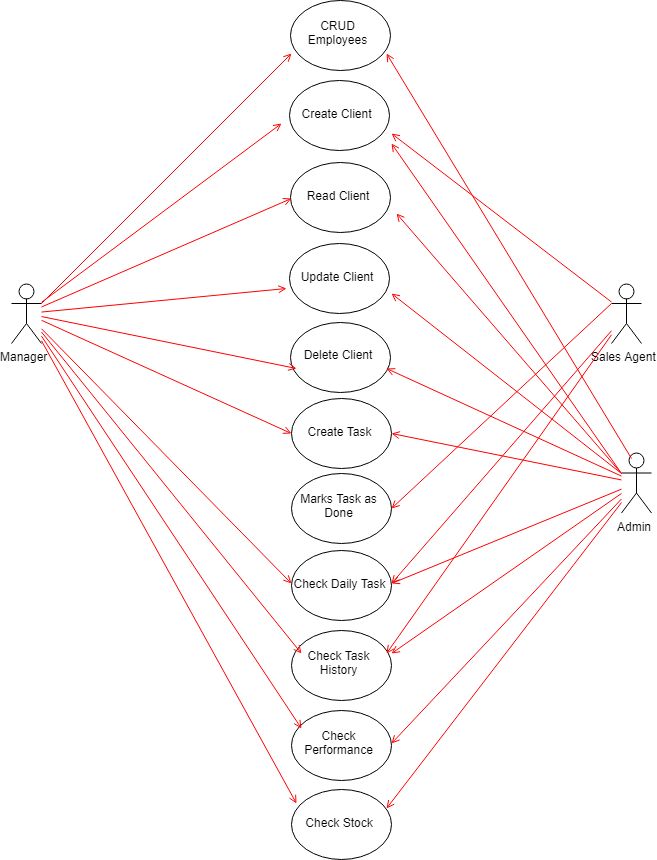

The diagram above was exported from draw.io. Its source (the exported page's mxGraphModel, read from the mxfile embedded in the PNG):
<mxGraphModel dx="4005" dy="3182" grid="1" gridSize="10" guides="1" tooltips="1" connect="1" arrows="1" fold="1" page="1" pageScale="1" pageWidth="1169" pageHeight="826" background="#ffffff" math="0" shadow="0">
  <root>
    <mxCell id="0" />
    <mxCell id="1" parent="0" />
    <mxCell id="2" value="Manager" style="shape=umlActor;verticalLabelPosition=bottom;labelBackgroundColor=#ffffff;verticalAlign=top;html=1;outlineConnect=0;" vertex="1" parent="1">
      <mxGeometry x="50" y="243" width="30" height="60" as="geometry" />
    </mxCell>
    <mxCell id="3" value="CRUD Employees" style="ellipse;whiteSpace=wrap;html=1;" vertex="1" parent="1">
      <mxGeometry x="329" y="-40" width="100" height="70" as="geometry" />
    </mxCell>
    <mxCell id="4" value="Create Client" style="ellipse;whiteSpace=wrap;html=1;" vertex="1" parent="1">
      <mxGeometry x="327.5" y="40" width="100" height="70" as="geometry" />
    </mxCell>
    <mxCell id="5" value="Create Task" style="ellipse;whiteSpace=wrap;html=1;" vertex="1" parent="1">
      <mxGeometry x="330" y="358" width="100" height="70" as="geometry" />
    </mxCell>
    <mxCell id="6" value="Check Daily Task" style="ellipse;whiteSpace=wrap;html=1;" vertex="1" parent="1">
      <mxGeometry x="330" y="510" width="100" height="70" as="geometry" />
    </mxCell>
    <mxCell id="7" value="Check Task History" style="ellipse;whiteSpace=wrap;html=1;" vertex="1" parent="1">
      <mxGeometry x="330" y="590" width="100" height="70" as="geometry" />
    </mxCell>
    <mxCell id="8" value="Check Performance" style="ellipse;whiteSpace=wrap;html=1;" vertex="1" parent="1">
      <mxGeometry x="330" y="670" width="100" height="70" as="geometry" />
    </mxCell>
    <mxCell id="9" value="Check Stock" style="ellipse;whiteSpace=wrap;html=1;" vertex="1" parent="1">
      <mxGeometry x="330" y="749" width="100" height="70" as="geometry" />
    </mxCell>
    <mxCell id="10" value="" style="endArrow=open;strokeColor=#FF0000;endFill=1;rounded=0;entryX=0.033;entryY=0.752;entryDx=0;entryDy=0;entryPerimeter=0;exitX=1;exitY=0.3333333333333333;exitDx=0;exitDy=0;exitPerimeter=0;" edge="1" source="2" target="3" parent="1">
      <mxGeometry relative="1" as="geometry">
        <mxPoint x="220" y="276" as="sourcePoint" />
        <mxPoint x="330" y="206" as="targetPoint" />
        <Array as="points" />
      </mxGeometry>
    </mxCell>
    <mxCell id="11" value="" style="endArrow=open;strokeColor=#FF0000;endFill=1;rounded=0;entryX=-0.072;entryY=0.59;entryDx=0;entryDy=0;entryPerimeter=0;" edge="1" source="2" target="4" parent="1">
      <mxGeometry relative="1" as="geometry">
        <mxPoint x="200" y="269" as="sourcePoint" />
        <mxPoint x="320" y="250" as="targetPoint" />
        <Array as="points" />
      </mxGeometry>
    </mxCell>
    <mxCell id="12" value="" style="endArrow=open;strokeColor=#FF0000;endFill=1;rounded=0;entryX=0;entryY=0.5;entryDx=0;entryDy=0;" edge="1" source="2" target="5" parent="1">
      <mxGeometry relative="1" as="geometry">
        <mxPoint x="220" y="276" as="sourcePoint" />
        <mxPoint x="374" y="165" as="targetPoint" />
        <Array as="points" />
      </mxGeometry>
    </mxCell>
    <mxCell id="13" value="" style="endArrow=open;strokeColor=#FF0000;endFill=1;rounded=0;entryX=0;entryY=0.5;entryDx=0;entryDy=0;" edge="1" source="2" target="6" parent="1">
      <mxGeometry relative="1" as="geometry">
        <mxPoint x="220" y="276" as="sourcePoint" />
        <mxPoint x="384" y="175" as="targetPoint" />
        <Array as="points" />
      </mxGeometry>
    </mxCell>
    <mxCell id="14" value="" style="endArrow=open;strokeColor=#FF0000;endFill=1;rounded=0;entryX=0.093;entryY=0.314;entryDx=0;entryDy=0;entryPerimeter=0;" edge="1" source="2" target="7" parent="1">
      <mxGeometry relative="1" as="geometry">
        <mxPoint x="220" y="276" as="sourcePoint" />
        <mxPoint x="330" y="511" as="targetPoint" />
        <Array as="points" />
      </mxGeometry>
    </mxCell>
    <mxCell id="15" value="" style="endArrow=open;strokeColor=#FF0000;endFill=1;rounded=0;entryX=0.08;entryY=0.252;entryDx=0;entryDy=0;entryPerimeter=0;" edge="1" source="2" target="8" parent="1">
      <mxGeometry relative="1" as="geometry">
        <mxPoint x="220" y="276" as="sourcePoint" />
        <mxPoint x="340" y="569" as="targetPoint" />
        <Array as="points" />
      </mxGeometry>
    </mxCell>
    <mxCell id="16" value="" style="endArrow=open;strokeColor=#FF0000;endFill=1;rounded=0;entryX=0.073;entryY=0.214;entryDx=0;entryDy=0;entryPerimeter=0;" edge="1" source="2" target="9" parent="1">
      <mxGeometry relative="1" as="geometry">
        <mxPoint x="220" y="276" as="sourcePoint" />
        <mxPoint x="414" y="205" as="targetPoint" />
        <Array as="points" />
      </mxGeometry>
    </mxCell>
    <mxCell id="17" value="Sales Agent" style="shape=umlActor;verticalLabelPosition=bottom;labelBackgroundColor=#ffffff;verticalAlign=top;html=1;outlineConnect=0;" vertex="1" parent="1">
      <mxGeometry x="650" y="243" width="30" height="60" as="geometry" />
    </mxCell>
    <mxCell id="18" value="" style="endArrow=open;strokeColor=#FF0000;endFill=1;rounded=0;entryX=1;entryY=0.5;entryDx=0;entryDy=0;" edge="1" source="17" target="6" parent="1">
      <mxGeometry relative="1" as="geometry">
        <mxPoint x="550" y="270" as="sourcePoint" />
        <mxPoint x="436" y="132" as="targetPoint" />
        <Array as="points" />
      </mxGeometry>
    </mxCell>
    <mxCell id="19" value="" style="endArrow=open;strokeColor=#FF0000;endFill=1;rounded=0;entryX=0.953;entryY=0.333;entryDx=0;entryDy=0;entryPerimeter=0;" edge="1" source="17" target="7" parent="1">
      <mxGeometry relative="1" as="geometry">
        <mxPoint x="550" y="270" as="sourcePoint" />
        <mxPoint x="440" y="441" as="targetPoint" />
        <Array as="points" />
      </mxGeometry>
    </mxCell>
    <mxCell id="20" value="Read Client" style="ellipse;whiteSpace=wrap;html=1;" vertex="1" parent="1">
      <mxGeometry x="329" y="122" width="100" height="70" as="geometry" />
    </mxCell>
    <mxCell id="21" value="Update Client" style="ellipse;whiteSpace=wrap;html=1;" vertex="1" parent="1">
      <mxGeometry x="327.5" y="203" width="100" height="70" as="geometry" />
    </mxCell>
    <mxCell id="22" value="Delete Client" style="ellipse;whiteSpace=wrap;html=1;" vertex="1" parent="1">
      <mxGeometry x="328.5" y="281.5" width="100" height="70" as="geometry" />
    </mxCell>
    <mxCell id="23" value="" style="endArrow=open;strokeColor=#FF0000;endFill=1;rounded=0;entryX=1.005;entryY=0.743;entryDx=0;entryDy=0;entryPerimeter=0;" edge="1" source="17" target="4" parent="1">
      <mxGeometry relative="1" as="geometry">
        <mxPoint x="560" y="280" as="sourcePoint" />
        <mxPoint x="435" y="-64" as="targetPoint" />
        <Array as="points" />
      </mxGeometry>
    </mxCell>
    <mxCell id="24" value="" style="endArrow=open;strokeColor=#FF0000;endFill=1;rounded=0;entryX=0;entryY=0.5;entryDx=0;entryDy=0;" edge="1" source="2" target="20" parent="1">
      <mxGeometry relative="1" as="geometry">
        <mxPoint x="220" y="270" as="sourcePoint" />
        <mxPoint x="330" y="91" as="targetPoint" />
        <Array as="points" />
      </mxGeometry>
    </mxCell>
    <mxCell id="25" value="" style="endArrow=open;strokeColor=#FF0000;endFill=1;rounded=0;entryX=-0.002;entryY=0.662;entryDx=0;entryDy=0;entryPerimeter=0;" edge="1" source="2" target="21" parent="1">
      <mxGeometry relative="1" as="geometry">
        <mxPoint x="220" y="270" as="sourcePoint" />
        <mxPoint x="339" y="167" as="targetPoint" />
        <Array as="points" />
      </mxGeometry>
    </mxCell>
    <mxCell id="26" value="" style="endArrow=open;strokeColor=#FF0000;endFill=1;rounded=0;entryX=0.085;entryY=0.693;entryDx=0;entryDy=0;entryPerimeter=0;" edge="1" source="2" target="22" parent="1">
      <mxGeometry relative="1" as="geometry">
        <mxPoint x="220" y="270" as="sourcePoint" />
        <mxPoint x="337" y="259" as="targetPoint" />
        <Array as="points" />
      </mxGeometry>
    </mxCell>
    <mxCell id="27" value="Marks Task as Done" style="ellipse;whiteSpace=wrap;html=1;" vertex="1" parent="1">
      <mxGeometry x="330" y="433" width="100" height="70" as="geometry" />
    </mxCell>
    <mxCell id="28" value="" style="endArrow=open;strokeColor=#FF0000;endFill=1;rounded=0;entryX=1;entryY=0.5;entryDx=0;entryDy=0;exitX=0;exitY=0.3333333333333333;exitDx=0;exitDy=0;exitPerimeter=0;" edge="1" source="17" target="27" parent="1">
      <mxGeometry relative="1" as="geometry">
        <mxPoint x="660" y="304.25869262865103" as="sourcePoint" />
        <mxPoint x="435.33333333333326" y="622.6666666666667" as="targetPoint" />
        <Array as="points" />
      </mxGeometry>
    </mxCell>
    <mxCell id="29" value="Admin" style="shape=umlActor;verticalLabelPosition=bottom;labelBackgroundColor=#ffffff;verticalAlign=top;html=1;outlineConnect=0;" vertex="1" parent="1">
      <mxGeometry x="660" y="412.5" width="30" height="60" as="geometry" />
    </mxCell>
    <mxCell id="30" value="" style="endArrow=open;strokeColor=#FF0000;endFill=1;rounded=0;exitX=0.25;exitY=0.1;exitDx=0;exitDy=0;exitPerimeter=0;entryX=0.962;entryY=0.724;entryDx=0;entryDy=0;entryPerimeter=0;" edge="1" source="29" target="3" parent="1">
      <mxGeometry relative="1" as="geometry">
        <mxPoint x="630" y="460" as="sourcePoint" />
        <mxPoint x="460" y="250" as="targetPoint" />
        <Array as="points" />
      </mxGeometry>
    </mxCell>
    <mxCell id="31" value="" style="endArrow=open;strokeColor=#FF0000;endFill=1;rounded=0;entryX=1.001;entryY=0.893;entryDx=0;entryDy=0;entryPerimeter=0;exitX=0;exitY=0.3333333333333333;exitDx=0;exitDy=0;exitPerimeter=0;" edge="1" source="29" target="4" parent="1">
      <mxGeometry relative="1" as="geometry">
        <mxPoint x="685.2941176470588" y="452.11764705882365" as="sourcePoint" />
        <mxPoint x="434.7058823529412" y="20.352941176470722" as="targetPoint" />
        <Array as="points" />
      </mxGeometry>
    </mxCell>
    <mxCell id="32" value="" style="endArrow=open;strokeColor=#FF0000;endFill=1;rounded=0;entryX=1.063;entryY=0.711;entryDx=0;entryDy=0;entryPerimeter=0;exitX=0;exitY=0.3333333333333333;exitDx=0;exitDy=0;exitPerimeter=0;" edge="1" source="29" target="20" parent="1">
      <mxGeometry relative="1" as="geometry">
        <mxPoint x="670" y="431.9074733096088" as="sourcePoint" />
        <mxPoint x="437.0588235294117" y="112.11764705882365" as="targetPoint" />
        <Array as="points" />
      </mxGeometry>
    </mxCell>
    <mxCell id="33" value="" style="endArrow=open;strokeColor=#FF0000;endFill=1;rounded=0;entryX=1.024;entryY=0.714;entryDx=0;entryDy=0;entryPerimeter=0;exitX=0;exitY=0.3333333333333333;exitDx=0;exitDy=0;exitPerimeter=0;" edge="1" source="29" target="21" parent="1">
      <mxGeometry relative="1" as="geometry">
        <mxPoint x="680" y="441.9074733096088" as="sourcePoint" />
        <mxPoint x="445.2941176470588" y="181.52941176470586" as="targetPoint" />
        <Array as="points" />
      </mxGeometry>
    </mxCell>
    <mxCell id="34" value="" style="endArrow=open;strokeColor=#FF0000;endFill=1;rounded=0;entryX=0.979;entryY=0.663;entryDx=0;entryDy=0;entryPerimeter=0;" edge="1" source="29" target="22" parent="1">
      <mxGeometry relative="1" as="geometry">
        <mxPoint x="685.2941176470588" y="452.11764705882365" as="sourcePoint" />
        <mxPoint x="439.41176470588243" y="262.7058823529412" as="targetPoint" />
        <Array as="points" />
      </mxGeometry>
    </mxCell>
    <mxCell id="35" value="" style="endArrow=open;strokeColor=#FF0000;endFill=1;rounded=0;entryX=1;entryY=0.5;entryDx=0;entryDy=0;" edge="1" source="29" target="5" parent="1">
      <mxGeometry relative="1" as="geometry">
        <mxPoint x="670" y="445.6056670602127" as="sourcePoint" />
        <mxPoint x="435.8823529411766" y="338" as="targetPoint" />
        <Array as="points" />
      </mxGeometry>
    </mxCell>
    <mxCell id="36" value="" style="endArrow=open;strokeColor=#FF0000;endFill=1;rounded=0;entryX=1;entryY=0.5;entryDx=0;entryDy=0;" edge="1" source="29" target="6" parent="1">
      <mxGeometry relative="1" as="geometry">
        <mxPoint x="670" y="449.44404332129966" as="sourcePoint" />
        <mxPoint x="440.58823529411757" y="402.7058823529412" as="targetPoint" />
        <Array as="points" />
      </mxGeometry>
    </mxCell>
    <mxCell id="37" value="" style="endArrow=open;strokeColor=#FF0000;endFill=1;rounded=0;entryX=1.023;entryY=0.333;entryDx=0;entryDy=0;entryPerimeter=0;" edge="1" source="29" target="7" parent="1">
      <mxGeometry relative="1" as="geometry">
        <mxPoint x="685.2941176470588" y="452.11764705882365" as="sourcePoint" />
        <mxPoint x="440.58823529411757" y="554.4705882352941" as="targetPoint" />
        <Array as="points" />
      </mxGeometry>
    </mxCell>
    <mxCell id="38" value="" style="endArrow=open;strokeColor=#FF0000;endFill=1;rounded=0;entryX=1;entryY=0.5;entryDx=0;entryDy=0;" edge="1" source="29" target="8" parent="1">
      <mxGeometry relative="1" as="geometry">
        <mxPoint x="670" y="463.06892382104" as="sourcePoint" />
        <mxPoint x="441.7647058823529" y="623.8823529411766" as="targetPoint" />
        <Array as="points" />
      </mxGeometry>
    </mxCell>
    <mxCell id="39" value="" style="endArrow=open;strokeColor=#FF0000;endFill=1;rounded=0;entryX=0.94;entryY=0.269;entryDx=0;entryDy=0;entryPerimeter=0;" edge="1" source="29" target="9" parent="1">
      <mxGeometry relative="1" as="geometry">
        <mxPoint x="670" y="468.5776173285201" as="sourcePoint" />
        <mxPoint x="440.58823529411757" y="714.4705882352941" as="targetPoint" />
        <Array as="points" />
      </mxGeometry>
    </mxCell>
  </root>
</mxGraphModel>